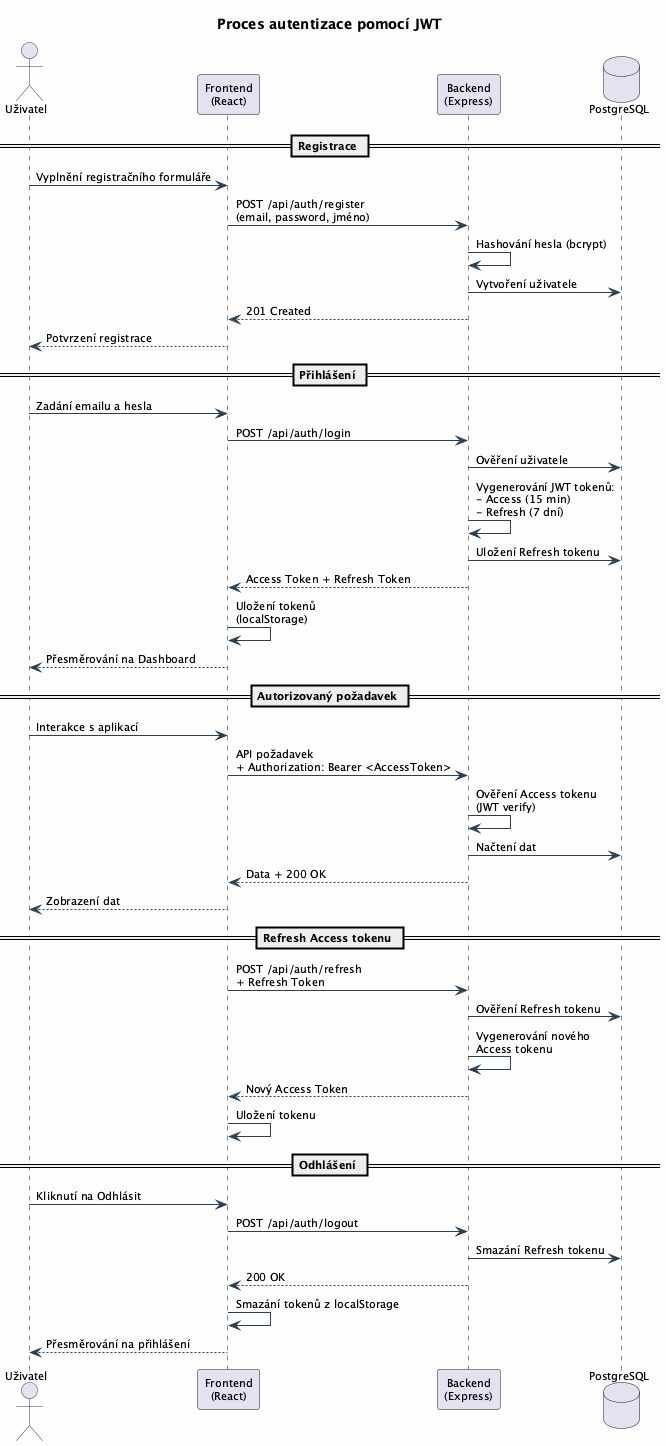

The diagram above was rendered by PlantUML. Its source (embedded in the PNG):
@startuml
skinparam backgroundColor #FEFEFE
skinparam defaultFontSize 11
skinparam arrowColor #2C3E50
skinparam actorBorderColor #2C3E50
skinparam linetype polyline

title Proces autentizace pomocí JWT

actor "Uživatel" as User
participant "Frontend\n(React)" as Frontend
participant "Backend\n(Express)" as Backend
database "PostgreSQL" as DB

== Registrace ==
User -> Frontend: Vyplnění registračního formuláře
Frontend -> Backend: POST /api/auth/register\n(email, password, jméno)
Backend -> Backend: Hashování hesla (bcrypt)
Backend -> DB: Vytvoření uživatele
Backend --> Frontend: 201 Created
Frontend --> User: Potvrzení registrace

== Přihlášení ==
User -> Frontend: Zadání emailu a hesla
Frontend -> Backend: POST /api/auth/login
Backend -> DB: Ověření uživatele
Backend -> Backend: Vygenerování JWT tokenů:\n- Access (15 min)\n- Refresh (7 dní)
Backend -> DB: Uložení Refresh tokenu
Backend --> Frontend: Access Token + Refresh Token
Frontend -> Frontend: Uložení tokenů\n(localStorage)
Frontend --> User: Přesměrování na Dashboard

== Autorizovaný požadavek ==
User -> Frontend: Interakce s aplikací
Frontend -> Backend: API požadavek\n+ Authorization: Bearer <AccessToken>
Backend -> Backend: Ověření Access tokenu\n(JWT verify)
Backend -> DB: Načtení dat
Backend --> Frontend: Data + 200 OK
Frontend --> User: Zobrazení dat

== Refresh Access tokenu ==
Frontend -> Backend: POST /api/auth/refresh\n+ Refresh Token
Backend -> DB: Ověření Refresh tokenu
Backend -> Backend: Vygenerování nového\nAccess tokenu
Backend --> Frontend: Nový Access Token
Frontend -> Frontend: Uložení tokenu

== Odhlášení ==
User -> Frontend: Kliknutí na Odhlásit
Frontend -> Backend: POST /api/auth/logout
Backend -> DB: Smazání Refresh tokenu
Backend --> Frontend: 200 OK
Frontend -> Frontend: Smazání tokenů z localStorage
Frontend --> User: Přesměrování na přihlášení

@enduml